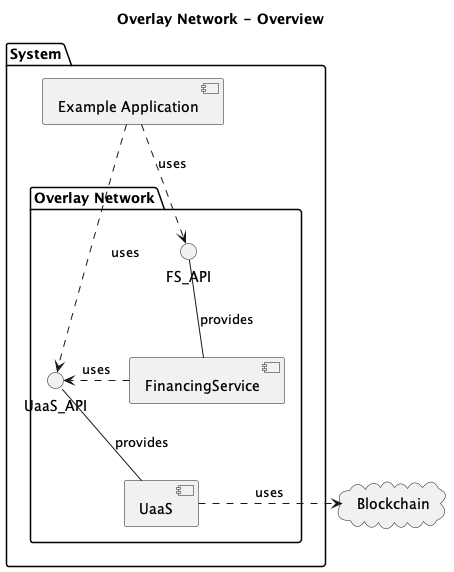

The diagram above was rendered by PlantUML. Its source (embedded in the PNG):
@startuml
title Overlay Network - Overview


cloud "Blockchain" {
}


package "System" {

    [Example Application] 

    package "Overlay Network" {

        

        UaaS_API -- [UaaS] : provides
        [UaaS] .right.> Blockchain: uses

        FS_API -down- [FinancingService] : provides
        [FinancingService] .right.> UaaS_API: uses

    }


}

[Example Application] ..> UaaS_API: uses
[Example Application] ..> FS_API: uses


@enduml